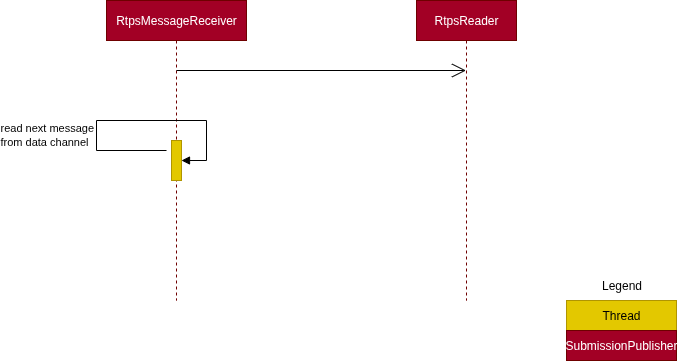

The diagram above was exported from draw.io. Its source (the exported page's mxGraphModel, read from the mxfile embedded in the PNG):
<mxGraphModel dx="1188" dy="713" grid="1" gridSize="10" guides="1" tooltips="1" connect="1" arrows="1" fold="1" page="1" pageScale="1" pageWidth="850" pageHeight="1100" math="0" shadow="0">
  <root>
    <mxCell id="0" />
    <mxCell id="1" parent="0" />
    <mxCell id="tEdxSlORea0LDEwP3uuj-3" value="RtpsMessageReceiver" style="shape=umlLifeline;perimeter=lifelinePerimeter;whiteSpace=wrap;html=1;container=1;dropTarget=0;collapsible=0;recursiveResize=0;outlineConnect=0;portConstraint=eastwest;newEdgeStyle={&quot;curved&quot;:0,&quot;rounded&quot;:0};fillColor=#a20025;fontColor=#ffffff;strokeColor=#6F0000;" vertex="1" parent="1">
      <mxGeometry x="240" y="290" width="140" height="300" as="geometry" />
    </mxCell>
    <mxCell id="tEdxSlORea0LDEwP3uuj-6" value="" style="html=1;points=[[0,0,0,0,5],[0,1,0,0,-5],[1,0,0,0,5],[1,1,0,0,-5]];perimeter=orthogonalPerimeter;outlineConnect=0;targetShapes=umlLifeline;portConstraint=eastwest;newEdgeStyle={&quot;curved&quot;:0,&quot;rounded&quot;:0};fillColor=#e3c800;fontColor=#000000;strokeColor=#B09500;" vertex="1" parent="tEdxSlORea0LDEwP3uuj-3">
      <mxGeometry x="65" y="140" width="10" height="40" as="geometry" />
    </mxCell>
    <mxCell id="tEdxSlORea0LDEwP3uuj-7" value="&lt;div&gt;read next message&lt;/div&gt;&lt;div&gt;from data channel&lt;/div&gt;" style="html=1;align=left;spacingLeft=2;endArrow=block;rounded=0;edgeStyle=orthogonalEdgeStyle;curved=0;rounded=0;" edge="1" target="tEdxSlORea0LDEwP3uuj-6" parent="tEdxSlORea0LDEwP3uuj-3">
      <mxGeometry x="-0.3708" y="100" relative="1" as="geometry">
        <mxPoint x="60" y="150" as="sourcePoint" />
        <Array as="points">
          <mxPoint x="-10" y="150" />
          <mxPoint x="-10" y="120" />
          <mxPoint x="100" y="120" />
          <mxPoint x="100" y="160" />
        </Array>
        <mxPoint y="1" as="offset" />
      </mxGeometry>
    </mxCell>
    <mxCell id="tEdxSlORea0LDEwP3uuj-4" value="RtpsReader" style="shape=umlLifeline;perimeter=lifelinePerimeter;whiteSpace=wrap;html=1;container=1;dropTarget=0;collapsible=0;recursiveResize=0;outlineConnect=0;portConstraint=eastwest;newEdgeStyle={&quot;curved&quot;:0,&quot;rounded&quot;:0};fillColor=#a20025;fontColor=#ffffff;strokeColor=#6F0000;" vertex="1" parent="1">
      <mxGeometry x="550" y="290" width="100" height="300" as="geometry" />
    </mxCell>
    <mxCell id="tEdxSlORea0LDEwP3uuj-5" value="" style="endArrow=open;endFill=1;endSize=12;html=1;rounded=0;" edge="1" parent="1" target="tEdxSlORea0LDEwP3uuj-4">
      <mxGeometry width="160" relative="1" as="geometry">
        <mxPoint x="310" y="360" as="sourcePoint" />
        <mxPoint x="470" y="360" as="targetPoint" />
      </mxGeometry>
    </mxCell>
    <mxCell id="tEdxSlORea0LDEwP3uuj-9" value="Thread" style="html=1;whiteSpace=wrap;fillColor=#e3c800;fontColor=#000000;strokeColor=#B09500;" vertex="1" parent="1">
      <mxGeometry x="700" y="590" width="110" height="30" as="geometry" />
    </mxCell>
    <mxCell id="tEdxSlORea0LDEwP3uuj-10" value="SubmissionPublisher" style="html=1;whiteSpace=wrap;fillColor=#a20025;fontColor=#ffffff;strokeColor=#6F0000;" vertex="1" parent="1">
      <mxGeometry x="700" y="620" width="110" height="30" as="geometry" />
    </mxCell>
    <mxCell id="tEdxSlORea0LDEwP3uuj-11" value="Legend" style="text;html=1;align=center;verticalAlign=middle;resizable=0;points=[];autosize=1;strokeColor=none;fillColor=none;" vertex="1" parent="1">
      <mxGeometry x="725" y="560" width="60" height="30" as="geometry" />
    </mxCell>
  </root>
</mxGraphModel>